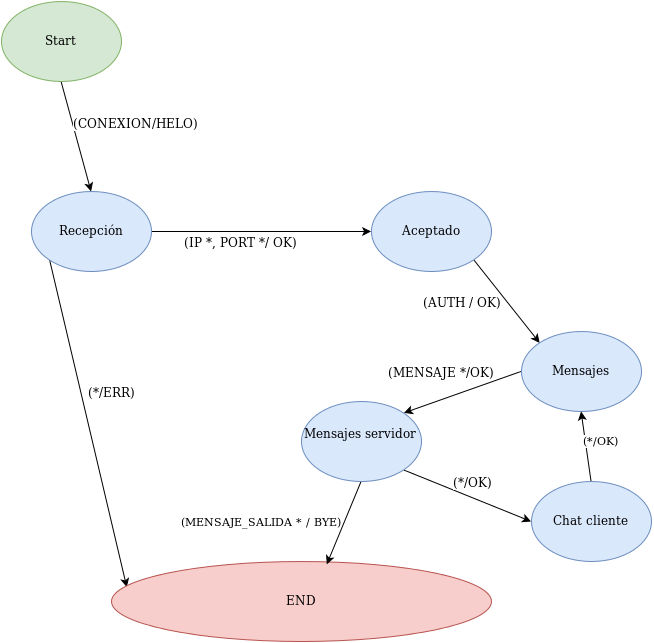

The diagram above was exported from draw.io. Its source (the exported page's mxGraphModel, read from the mxfile embedded in the PNG):
<mxGraphModel dx="1479" dy="680" grid="1" gridSize="10" guides="1" tooltips="1" connect="1" arrows="1" fold="1" page="1" pageScale="1" pageWidth="826" pageHeight="1169" background="#ffffff" math="0" shadow="0">
  <root>
    <mxCell id="0" />
    <mxCell id="1" parent="0" />
    <mxCell id="1af499e0a0d3e626-3" style="edgeStyle=none;rounded=0;html=1;exitX=0.5;exitY=1;entryX=0.5;entryY=0;startArrow=none;startFill=0;endArrow=classic;endFill=1;jettySize=auto;orthogonalLoop=1;fontColor=#000000;" edge="1" parent="1" source="1af499e0a0d3e626-1" target="1af499e0a0d3e626-2">
      <mxGeometry relative="1" as="geometry">
        <Array as="points" />
      </mxGeometry>
    </mxCell>
    <mxCell id="1af499e0a0d3e626-4" value="(CONEXION/HELO)" style="text;html=1;resizable=0;points=[];align=center;verticalAlign=middle;labelBackgroundColor=#ffffff;fontColor=#000000;" vertex="1" connectable="0" parent="1af499e0a0d3e626-3">
      <mxGeometry x="-0.12" y="-2" relative="1" as="geometry">
        <mxPoint x="63" y="-7" as="offset" />
      </mxGeometry>
    </mxCell>
    <mxCell id="1af499e0a0d3e626-1" value="Start&lt;br&gt;" style="ellipse;whiteSpace=wrap;html=1;strokeColor=#82b366;fillColor=#d5e8d4;fontColor=#000000;align=center;" vertex="1" parent="1">
      <mxGeometry x="60" y="80" width="120" height="80" as="geometry" />
    </mxCell>
    <mxCell id="1af499e0a0d3e626-11" style="edgeStyle=none;rounded=0;html=1;exitX=1;exitY=0.5;entryX=0;entryY=0.5;startArrow=none;startFill=0;endArrow=classic;endFill=1;jettySize=auto;orthogonalLoop=1;fontColor=#000000;" edge="1" parent="1" source="1af499e0a0d3e626-2" target="1af499e0a0d3e626-10">
      <mxGeometry relative="1" as="geometry" />
    </mxCell>
    <mxCell id="1af499e0a0d3e626-12" value="(IP *, PORT */ OK)&lt;br&gt;" style="text;html=1;resizable=0;points=[];align=center;verticalAlign=middle;labelBackgroundColor=#ffffff;fontColor=#000000;" vertex="1" connectable="0" parent="1af499e0a0d3e626-11">
      <mxGeometry x="-0.2987" y="-4" relative="1" as="geometry">
        <mxPoint x="13" y="6" as="offset" />
      </mxGeometry>
    </mxCell>
    <mxCell id="1af499e0a0d3e626-25" style="edgeStyle=none;rounded=0;html=1;exitX=0;exitY=1;entryX=0.039;entryY=0.313;entryPerimeter=0;startArrow=none;startFill=0;endArrow=classic;endFill=1;jettySize=auto;orthogonalLoop=1;fontColor=#000000;" edge="1" parent="1" source="1af499e0a0d3e626-2" target="1af499e0a0d3e626-7">
      <mxGeometry relative="1" as="geometry" />
    </mxCell>
    <mxCell id="1af499e0a0d3e626-26" value="(*/ERR)" style="text;html=1;resizable=0;points=[];align=center;verticalAlign=middle;labelBackgroundColor=#ffffff;fontColor=#000000;" vertex="1" connectable="0" parent="1af499e0a0d3e626-25">
      <mxGeometry x="-0.1236" y="1" relative="1" as="geometry">
        <mxPoint x="27" y="-11" as="offset" />
      </mxGeometry>
    </mxCell>
    <mxCell id="1af499e0a0d3e626-2" value="Recepción" style="ellipse;whiteSpace=wrap;html=1;strokeColor=#6c8ebf;fillColor=#dae8fc;fontColor=#000000;align=center;" vertex="1" parent="1">
      <mxGeometry x="90" y="270" width="120" height="80" as="geometry" />
    </mxCell>
    <mxCell id="1af499e0a0d3e626-7" value="END" style="ellipse;whiteSpace=wrap;html=1;strokeColor=#b85450;fillColor=#f8cecc;fontColor=#000000;align=center;" vertex="1" parent="1">
      <mxGeometry x="170" y="640" width="380" height="80" as="geometry" />
    </mxCell>
    <mxCell id="1af499e0a0d3e626-14" style="edgeStyle=none;rounded=0;html=1;exitX=1;exitY=1;entryX=0;entryY=0;startArrow=none;startFill=0;endArrow=classic;endFill=1;jettySize=auto;orthogonalLoop=1;fontColor=#000000;" edge="1" parent="1" source="1af499e0a0d3e626-10" target="1af499e0a0d3e626-13">
      <mxGeometry relative="1" as="geometry" />
    </mxCell>
    <mxCell id="1af499e0a0d3e626-15" value="(AUTH / OK)&lt;br&gt;" style="text;html=1;resizable=0;points=[];align=center;verticalAlign=middle;labelBackgroundColor=#ffffff;fontColor=#000000;" vertex="1" connectable="0" parent="1af499e0a0d3e626-14">
      <mxGeometry x="-0.3512" y="2" relative="1" as="geometry">
        <mxPoint x="-35" y="16" as="offset" />
      </mxGeometry>
    </mxCell>
    <mxCell id="1af499e0a0d3e626-10" value="Aceptado&lt;br&gt;" style="ellipse;whiteSpace=wrap;html=1;strokeColor=#6c8ebf;fillColor=#dae8fc;fontColor=#000000;align=center;" vertex="1" parent="1">
      <mxGeometry x="430" y="270" width="120" height="80" as="geometry" />
    </mxCell>
    <mxCell id="1af499e0a0d3e626-18" style="edgeStyle=none;rounded=0;html=1;exitX=0;exitY=0.5;entryX=1;entryY=0;startArrow=none;startFill=0;endArrow=classic;endFill=1;jettySize=auto;orthogonalLoop=1;fontColor=#000000;" edge="1" parent="1" source="1af499e0a0d3e626-13" target="1af499e0a0d3e626-17">
      <mxGeometry relative="1" as="geometry" />
    </mxCell>
    <mxCell id="1af499e0a0d3e626-23" value="(MENSAJE */OK)&lt;br&gt;" style="text;html=1;resizable=0;points=[];align=center;verticalAlign=middle;labelBackgroundColor=#ffffff;fontColor=#000000;" vertex="1" connectable="0" parent="1af499e0a0d3e626-18">
      <mxGeometry x="0.1719" relative="1" as="geometry">
        <mxPoint x="-11" y="-24" as="offset" />
      </mxGeometry>
    </mxCell>
    <mxCell id="1af499e0a0d3e626-13" value="Mensajes" style="ellipse;whiteSpace=wrap;html=1;strokeColor=#6c8ebf;fillColor=#dae8fc;fontColor=#000000;align=center;" vertex="1" parent="1">
      <mxGeometry x="580" y="410" width="120" height="80" as="geometry" />
    </mxCell>
    <mxCell id="1af499e0a0d3e626-20" style="edgeStyle=none;rounded=0;html=1;exitX=1;exitY=1;entryX=0;entryY=0.5;startArrow=none;startFill=0;endArrow=classic;endFill=1;jettySize=auto;orthogonalLoop=1;fontColor=#000000;" edge="1" parent="1" source="1af499e0a0d3e626-17" target="1af499e0a0d3e626-19">
      <mxGeometry relative="1" as="geometry" />
    </mxCell>
    <mxCell id="1af499e0a0d3e626-24" value="(*/OK)" style="text;html=1;resizable=0;points=[];align=center;verticalAlign=middle;labelBackgroundColor=#ffffff;fontColor=#000000;" vertex="1" connectable="0" parent="1af499e0a0d3e626-20">
      <mxGeometry x="-0.0696" y="-4" relative="1" as="geometry">
        <mxPoint x="10" y="-16" as="offset" />
      </mxGeometry>
    </mxCell>
    <mxCell id="1af499e0a0d3e626-22" value="(MENSAJE_SALIDA * / BYE)&lt;br&gt;" style="edgeStyle=none;rounded=0;html=1;exitX=0.5;exitY=1;entryX=0.566;entryY=0.038;entryPerimeter=0;startArrow=none;startFill=0;endArrow=classic;endFill=1;jettySize=auto;orthogonalLoop=1;fontColor=#000000;" edge="1" parent="1" source="1af499e0a0d3e626-17" target="1af499e0a0d3e626-7">
      <mxGeometry x="0.681" y="-77" relative="1" as="geometry">
        <mxPoint as="offset" />
      </mxGeometry>
    </mxCell>
    <mxCell id="1af499e0a0d3e626-17" value="Mensajes servidor&lt;br&gt;" style="ellipse;whiteSpace=wrap;html=1;strokeColor=#6c8ebf;fillColor=#dae8fc;fontColor=#000000;align=center;" vertex="1" parent="1">
      <mxGeometry x="360" y="480" width="120" height="80" as="geometry" />
    </mxCell>
    <mxCell id="1af499e0a0d3e626-21" value="(*/OK)" style="edgeStyle=none;rounded=0;html=1;exitX=0.5;exitY=0;entryX=0.5;entryY=1;startArrow=none;startFill=0;endArrow=classic;endFill=1;jettySize=auto;orthogonalLoop=1;fontColor=#000000;" edge="1" parent="1" source="1af499e0a0d3e626-19" target="1af499e0a0d3e626-13">
      <mxGeometry x="0.08" y="-16" relative="1" as="geometry">
        <mxPoint as="offset" />
      </mxGeometry>
    </mxCell>
    <mxCell id="1af499e0a0d3e626-19" value="Chat cliente&lt;br&gt;" style="ellipse;whiteSpace=wrap;html=1;strokeColor=#6c8ebf;fillColor=#dae8fc;fontColor=#000000;align=center;" vertex="1" parent="1">
      <mxGeometry x="590" y="560" width="120" height="80" as="geometry" />
    </mxCell>
  </root>
</mxGraphModel>